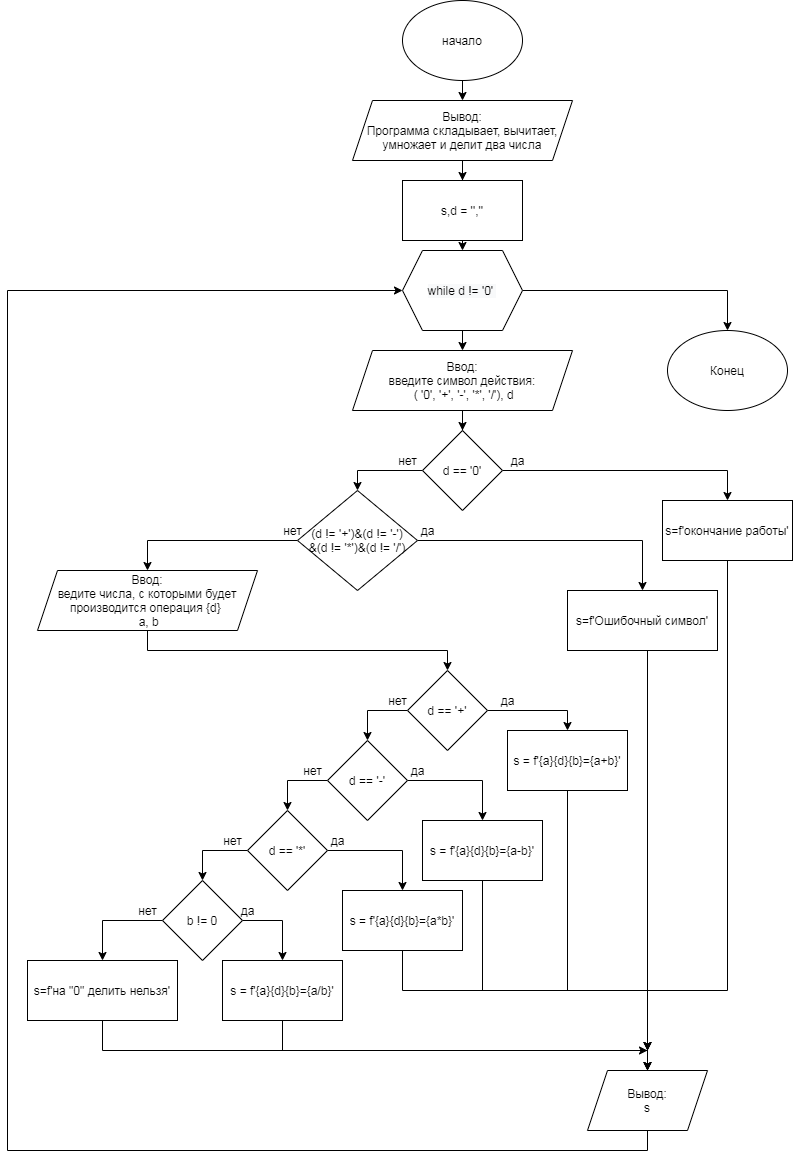

The diagram above was exported from draw.io. Its source (the exported page's mxGraphModel, read from the mxfile embedded in the PNG):
<mxGraphModel dx="1422" dy="772" grid="1" gridSize="10" guides="1" tooltips="1" connect="1" arrows="1" fold="1" page="1" pageScale="1" pageWidth="827" pageHeight="1169" math="0" shadow="0">
  <root>
    <mxCell id="0" />
    <mxCell id="1" parent="0" />
    <mxCell id="0XfQQDORmZA-VNJ-TmfD-45" style="edgeStyle=orthogonalEdgeStyle;rounded=0;orthogonalLoop=1;jettySize=auto;html=1;exitX=0.5;exitY=1;exitDx=0;exitDy=0;entryX=0.5;entryY=0;entryDx=0;entryDy=0;" parent="1" source="0XfQQDORmZA-VNJ-TmfD-1" target="0XfQQDORmZA-VNJ-TmfD-2" edge="1">
      <mxGeometry relative="1" as="geometry" />
    </mxCell>
    <mxCell id="0XfQQDORmZA-VNJ-TmfD-1" value="начало" style="ellipse;whiteSpace=wrap;html=1;" parent="1" vertex="1">
      <mxGeometry x="415" y="10" width="120" height="80" as="geometry" />
    </mxCell>
    <mxCell id="0XfQQDORmZA-VNJ-TmfD-16" style="edgeStyle=orthogonalEdgeStyle;rounded=0;orthogonalLoop=1;jettySize=auto;html=1;exitX=0.5;exitY=1;exitDx=0;exitDy=0;" parent="1" source="0XfQQDORmZA-VNJ-TmfD-2" target="0XfQQDORmZA-VNJ-TmfD-15" edge="1">
      <mxGeometry relative="1" as="geometry" />
    </mxCell>
    <mxCell id="0XfQQDORmZA-VNJ-TmfD-2" value="Вывод:&lt;br&gt;Программа складывает, вычитает, умножает и делит два числа" style="shape=parallelogram;perimeter=parallelogramPerimeter;whiteSpace=wrap;html=1;fixedSize=1;" parent="1" vertex="1">
      <mxGeometry x="365" y="110" width="220" height="60" as="geometry" />
    </mxCell>
    <mxCell id="YYiQ4kjlfJLpwD6c0yKE-16" value="" style="edgeStyle=orthogonalEdgeStyle;rounded=0;orthogonalLoop=1;jettySize=auto;html=1;" edge="1" parent="1" source="0XfQQDORmZA-VNJ-TmfD-3" target="YYiQ4kjlfJLpwD6c0yKE-10">
      <mxGeometry relative="1" as="geometry" />
    </mxCell>
    <mxCell id="0XfQQDORmZA-VNJ-TmfD-3" value="Ввод:&lt;br&gt;введите символ действия:&lt;br&gt;&amp;nbsp;(&amp;nbsp;'0', '+', '-', '*', '/'), d" style="shape=parallelogram;perimeter=parallelogramPerimeter;whiteSpace=wrap;html=1;fixedSize=1;" parent="1" vertex="1">
      <mxGeometry x="365" y="360" width="220" height="60" as="geometry" />
    </mxCell>
    <mxCell id="0XfQQDORmZA-VNJ-TmfD-8" style="edgeStyle=orthogonalEdgeStyle;rounded=0;orthogonalLoop=1;jettySize=auto;html=1;exitX=0.5;exitY=1;exitDx=0;exitDy=0;entryX=0.5;entryY=0;entryDx=0;entryDy=0;" parent="1" source="0XfQQDORmZA-VNJ-TmfD-6" target="0XfQQDORmZA-VNJ-TmfD-3" edge="1">
      <mxGeometry relative="1" as="geometry">
        <mxPoint x="475" y="390" as="targetPoint" />
      </mxGeometry>
    </mxCell>
    <mxCell id="0XfQQDORmZA-VNJ-TmfD-19" style="edgeStyle=orthogonalEdgeStyle;rounded=0;orthogonalLoop=1;jettySize=auto;html=1;exitX=0.5;exitY=1;exitDx=0;exitDy=0;entryX=0.5;entryY=0;entryDx=0;entryDy=0;" parent="1" source="0XfQQDORmZA-VNJ-TmfD-7" target="0XfQQDORmZA-VNJ-TmfD-11" edge="1">
      <mxGeometry relative="1" as="geometry" />
    </mxCell>
    <mxCell id="0XfQQDORmZA-VNJ-TmfD-7" value="Ввод:&lt;br&gt;ведите числа, с которыми будет производится операция {d}&amp;nbsp;&lt;br&gt;&amp;nbsp;a, b" style="shape=parallelogram;perimeter=parallelogramPerimeter;whiteSpace=wrap;html=1;fixedSize=1;" parent="1" vertex="1">
      <mxGeometry x="50" y="580" width="220" height="60" as="geometry" />
    </mxCell>
    <mxCell id="0XfQQDORmZA-VNJ-TmfD-20" style="edgeStyle=orthogonalEdgeStyle;rounded=0;orthogonalLoop=1;jettySize=auto;html=1;exitX=1;exitY=0.5;exitDx=0;exitDy=0;entryX=0.5;entryY=0;entryDx=0;entryDy=0;" parent="1" source="0XfQQDORmZA-VNJ-TmfD-11" edge="1" target="0XfQQDORmZA-VNJ-TmfD-21">
      <mxGeometry relative="1" as="geometry">
        <mxPoint x="570" y="770" as="targetPoint" />
      </mxGeometry>
    </mxCell>
    <mxCell id="0XfQQDORmZA-VNJ-TmfD-23" style="edgeStyle=orthogonalEdgeStyle;rounded=0;orthogonalLoop=1;jettySize=auto;html=1;exitX=0;exitY=0.5;exitDx=0;exitDy=0;entryX=0.5;entryY=0;entryDx=0;entryDy=0;" parent="1" source="0XfQQDORmZA-VNJ-TmfD-11" target="0XfQQDORmZA-VNJ-TmfD-24" edge="1">
      <mxGeometry relative="1" as="geometry">
        <mxPoint x="330" y="770" as="targetPoint" />
      </mxGeometry>
    </mxCell>
    <mxCell id="0XfQQDORmZA-VNJ-TmfD-11" value="d == '+'" style="rhombus;whiteSpace=wrap;html=1;" parent="1" vertex="1">
      <mxGeometry x="420" y="680" width="80" height="80" as="geometry" />
    </mxCell>
    <mxCell id="0XfQQDORmZA-VNJ-TmfD-47" style="edgeStyle=orthogonalEdgeStyle;rounded=0;orthogonalLoop=1;jettySize=auto;html=1;exitX=1;exitY=0.5;exitDx=0;exitDy=0;entryX=0.5;entryY=0;entryDx=0;entryDy=0;" parent="1" source="0XfQQDORmZA-VNJ-TmfD-6" target="0XfQQDORmZA-VNJ-TmfD-46" edge="1">
      <mxGeometry relative="1" as="geometry" />
    </mxCell>
    <mxCell id="0XfQQDORmZA-VNJ-TmfD-6" value="&lt;span style=&quot;color: rgb(0 , 0 , 0) ; font-family: &amp;#34;helvetica&amp;#34; ; font-size: 12px ; font-style: normal ; font-weight: 400 ; letter-spacing: normal ; text-align: center ; text-indent: 0px ; text-transform: none ; word-spacing: 0px ; background-color: rgb(248 , 249 , 250) ; display: inline ; float: none&quot;&gt;while&amp;nbsp;&lt;/span&gt;&lt;span style=&quot;color: rgb(0 , 0 , 0) ; font-family: &amp;#34;helvetica&amp;#34; ; font-size: 12px ; font-style: normal ; font-weight: 400 ; letter-spacing: normal ; text-align: center ; text-indent: 0px ; text-transform: none ; word-spacing: 0px ; background-color: rgb(248 , 249 , 250) ; display: inline ; float: none&quot;&gt;d != '0'&amp;nbsp;&lt;/span&gt;" style="shape=hexagon;perimeter=hexagonPerimeter2;whiteSpace=wrap;html=1;fixedSize=1;" parent="1" vertex="1">
      <mxGeometry x="415" y="260" width="120" height="80" as="geometry" />
    </mxCell>
    <mxCell id="0XfQQDORmZA-VNJ-TmfD-17" style="edgeStyle=orthogonalEdgeStyle;rounded=0;orthogonalLoop=1;jettySize=auto;html=1;exitX=0.5;exitY=1;exitDx=0;exitDy=0;entryX=0.5;entryY=0;entryDx=0;entryDy=0;" parent="1" source="0XfQQDORmZA-VNJ-TmfD-15" target="0XfQQDORmZA-VNJ-TmfD-6" edge="1">
      <mxGeometry relative="1" as="geometry" />
    </mxCell>
    <mxCell id="0XfQQDORmZA-VNJ-TmfD-15" value="s,d = '',''" style="whiteSpace=wrap;html=1;" parent="1" vertex="1">
      <mxGeometry x="415" y="190" width="120" height="60" as="geometry" />
    </mxCell>
    <mxCell id="YYiQ4kjlfJLpwD6c0yKE-35" style="edgeStyle=orthogonalEdgeStyle;rounded=0;orthogonalLoop=1;jettySize=auto;html=1;exitX=0.5;exitY=1;exitDx=0;exitDy=0;" edge="1" parent="1" source="0XfQQDORmZA-VNJ-TmfD-21">
      <mxGeometry relative="1" as="geometry">
        <mxPoint x="660" y="1060" as="targetPoint" />
        <Array as="points">
          <mxPoint x="580" y="1000" />
          <mxPoint x="660" y="1000" />
        </Array>
      </mxGeometry>
    </mxCell>
    <mxCell id="0XfQQDORmZA-VNJ-TmfD-21" value="s = f'{a}{d}{b}={a+b}'" style="whiteSpace=wrap;html=1;" parent="1" vertex="1">
      <mxGeometry x="520" y="740" width="120" height="60" as="geometry" />
    </mxCell>
    <mxCell id="0XfQQDORmZA-VNJ-TmfD-27" style="edgeStyle=orthogonalEdgeStyle;rounded=0;orthogonalLoop=1;jettySize=auto;html=1;exitX=1;exitY=0.5;exitDx=0;exitDy=0;entryX=0.5;entryY=0;entryDx=0;entryDy=0;" parent="1" source="0XfQQDORmZA-VNJ-TmfD-24" target="0XfQQDORmZA-VNJ-TmfD-26" edge="1">
      <mxGeometry relative="1" as="geometry" />
    </mxCell>
    <mxCell id="0XfQQDORmZA-VNJ-TmfD-30" style="edgeStyle=orthogonalEdgeStyle;rounded=0;orthogonalLoop=1;jettySize=auto;html=1;exitX=0;exitY=0.5;exitDx=0;exitDy=0;entryX=0.5;entryY=0;entryDx=0;entryDy=0;" parent="1" source="0XfQQDORmZA-VNJ-TmfD-24" target="0XfQQDORmZA-VNJ-TmfD-28" edge="1">
      <mxGeometry relative="1" as="geometry" />
    </mxCell>
    <mxCell id="0XfQQDORmZA-VNJ-TmfD-24" value="d == '-'" style="rhombus;whiteSpace=wrap;html=1;" parent="1" vertex="1">
      <mxGeometry x="340" y="750" width="80" height="80" as="geometry" />
    </mxCell>
    <mxCell id="YYiQ4kjlfJLpwD6c0yKE-36" style="edgeStyle=orthogonalEdgeStyle;rounded=0;orthogonalLoop=1;jettySize=auto;html=1;" edge="1" parent="1" source="0XfQQDORmZA-VNJ-TmfD-26">
      <mxGeometry relative="1" as="geometry">
        <mxPoint x="660" y="1060" as="targetPoint" />
        <Array as="points">
          <mxPoint x="495" y="1000" />
          <mxPoint x="660" y="1000" />
        </Array>
      </mxGeometry>
    </mxCell>
    <mxCell id="0XfQQDORmZA-VNJ-TmfD-26" value="s = f'{a}{d}{b}={a-b}'" style="whiteSpace=wrap;html=1;" parent="1" vertex="1">
      <mxGeometry x="435" y="830" width="120" height="60" as="geometry" />
    </mxCell>
    <mxCell id="0XfQQDORmZA-VNJ-TmfD-32" style="edgeStyle=orthogonalEdgeStyle;rounded=0;orthogonalLoop=1;jettySize=auto;html=1;exitX=1;exitY=0.5;exitDx=0;exitDy=0;entryX=0.5;entryY=0;entryDx=0;entryDy=0;" parent="1" source="0XfQQDORmZA-VNJ-TmfD-28" target="0XfQQDORmZA-VNJ-TmfD-29" edge="1">
      <mxGeometry relative="1" as="geometry" />
    </mxCell>
    <mxCell id="YYiQ4kjlfJLpwD6c0yKE-31" style="edgeStyle=orthogonalEdgeStyle;rounded=0;orthogonalLoop=1;jettySize=auto;html=1;entryX=0.5;entryY=0;entryDx=0;entryDy=0;" edge="1" parent="1" source="0XfQQDORmZA-VNJ-TmfD-28" target="0XfQQDORmZA-VNJ-TmfD-33">
      <mxGeometry relative="1" as="geometry" />
    </mxCell>
    <mxCell id="0XfQQDORmZA-VNJ-TmfD-28" value="d == '*'" style="rhombus;whiteSpace=wrap;html=1;" parent="1" vertex="1">
      <mxGeometry x="260" y="820" width="80" height="80" as="geometry" />
    </mxCell>
    <mxCell id="YYiQ4kjlfJLpwD6c0yKE-37" style="edgeStyle=orthogonalEdgeStyle;rounded=0;orthogonalLoop=1;jettySize=auto;html=1;" edge="1" parent="1" source="0XfQQDORmZA-VNJ-TmfD-29">
      <mxGeometry relative="1" as="geometry">
        <mxPoint x="660" y="1060" as="targetPoint" />
        <Array as="points">
          <mxPoint x="415" y="1000" />
          <mxPoint x="660" y="1000" />
        </Array>
      </mxGeometry>
    </mxCell>
    <mxCell id="0XfQQDORmZA-VNJ-TmfD-29" value="s = f'{a}{d}{b}={a*b}'" style="whiteSpace=wrap;html=1;" parent="1" vertex="1">
      <mxGeometry x="355" y="900" width="120" height="60" as="geometry" />
    </mxCell>
    <mxCell id="0XfQQDORmZA-VNJ-TmfD-36" style="edgeStyle=orthogonalEdgeStyle;rounded=0;orthogonalLoop=1;jettySize=auto;html=1;exitX=1;exitY=0.5;exitDx=0;exitDy=0;entryX=0.5;entryY=0;entryDx=0;entryDy=0;" parent="1" source="0XfQQDORmZA-VNJ-TmfD-33" target="0XfQQDORmZA-VNJ-TmfD-35" edge="1">
      <mxGeometry relative="1" as="geometry" />
    </mxCell>
    <mxCell id="YYiQ4kjlfJLpwD6c0yKE-32" style="edgeStyle=orthogonalEdgeStyle;rounded=0;orthogonalLoop=1;jettySize=auto;html=1;entryX=0.5;entryY=0;entryDx=0;entryDy=0;" edge="1" parent="1" source="0XfQQDORmZA-VNJ-TmfD-33" target="0XfQQDORmZA-VNJ-TmfD-37">
      <mxGeometry relative="1" as="geometry">
        <Array as="points">
          <mxPoint x="115" y="930" />
        </Array>
      </mxGeometry>
    </mxCell>
    <mxCell id="0XfQQDORmZA-VNJ-TmfD-33" value="b != 0" style="rhombus;whiteSpace=wrap;html=1;" parent="1" vertex="1">
      <mxGeometry x="175" y="890" width="80" height="80" as="geometry" />
    </mxCell>
    <mxCell id="YYiQ4kjlfJLpwD6c0yKE-38" style="edgeStyle=orthogonalEdgeStyle;rounded=0;orthogonalLoop=1;jettySize=auto;html=1;" edge="1" parent="1" source="0XfQQDORmZA-VNJ-TmfD-35">
      <mxGeometry relative="1" as="geometry">
        <mxPoint x="660" y="1060" as="targetPoint" />
        <Array as="points">
          <mxPoint x="295" y="1060" />
        </Array>
      </mxGeometry>
    </mxCell>
    <mxCell id="0XfQQDORmZA-VNJ-TmfD-35" value="s = f'{a}{d}{b}={a/b}'" style="whiteSpace=wrap;html=1;" parent="1" vertex="1">
      <mxGeometry x="235" y="970" width="120" height="60" as="geometry" />
    </mxCell>
    <mxCell id="YYiQ4kjlfJLpwD6c0yKE-39" style="edgeStyle=orthogonalEdgeStyle;rounded=0;orthogonalLoop=1;jettySize=auto;html=1;entryX=0.5;entryY=0;entryDx=0;entryDy=0;" edge="1" parent="1" source="0XfQQDORmZA-VNJ-TmfD-37" target="0XfQQDORmZA-VNJ-TmfD-39">
      <mxGeometry relative="1" as="geometry">
        <Array as="points">
          <mxPoint x="115" y="1060" />
          <mxPoint x="660" y="1060" />
        </Array>
      </mxGeometry>
    </mxCell>
    <mxCell id="0XfQQDORmZA-VNJ-TmfD-37" value="s=f'на &quot;0&quot; делить нельзя'" style="shape=parallelogram;perimeter=parallelogramPerimeter;whiteSpace=wrap;html=1;fixedSize=1;size=0;" parent="1" vertex="1">
      <mxGeometry x="40" y="970" width="150" height="60" as="geometry" />
    </mxCell>
    <mxCell id="YYiQ4kjlfJLpwD6c0yKE-28" style="edgeStyle=orthogonalEdgeStyle;rounded=0;orthogonalLoop=1;jettySize=auto;html=1;entryX=0;entryY=0.5;entryDx=0;entryDy=0;" edge="1" parent="1" source="0XfQQDORmZA-VNJ-TmfD-39" target="0XfQQDORmZA-VNJ-TmfD-6">
      <mxGeometry relative="1" as="geometry">
        <Array as="points">
          <mxPoint x="660" y="1160" />
          <mxPoint x="20" y="1160" />
          <mxPoint x="20" y="300" />
        </Array>
      </mxGeometry>
    </mxCell>
    <mxCell id="0XfQQDORmZA-VNJ-TmfD-39" value="Вывод:&lt;br&gt;s" style="shape=parallelogram;perimeter=parallelogramPerimeter;whiteSpace=wrap;html=1;fixedSize=1;" parent="1" vertex="1">
      <mxGeometry x="600" y="1080" width="120" height="60" as="geometry" />
    </mxCell>
    <mxCell id="0XfQQDORmZA-VNJ-TmfD-46" value="Конец" style="ellipse;whiteSpace=wrap;html=1;" parent="1" vertex="1">
      <mxGeometry x="680" y="340" width="120" height="80" as="geometry" />
    </mxCell>
    <mxCell id="0XfQQDORmZA-VNJ-TmfD-48" value="да" style="text;html=1;align=center;verticalAlign=middle;resizable=0;points=[];autosize=1;" parent="1" vertex="1">
      <mxGeometry x="505" y="700" width="30" height="20" as="geometry" />
    </mxCell>
    <mxCell id="0XfQQDORmZA-VNJ-TmfD-49" value="да" style="text;html=1;align=center;verticalAlign=middle;resizable=0;points=[];autosize=1;" parent="1" vertex="1">
      <mxGeometry x="415" y="770" width="30" height="20" as="geometry" />
    </mxCell>
    <mxCell id="0XfQQDORmZA-VNJ-TmfD-50" value="да" style="text;html=1;align=center;verticalAlign=middle;resizable=0;points=[];autosize=1;" parent="1" vertex="1">
      <mxGeometry x="335" y="840" width="30" height="20" as="geometry" />
    </mxCell>
    <mxCell id="0XfQQDORmZA-VNJ-TmfD-51" value="да" style="text;html=1;align=center;verticalAlign=middle;resizable=0;points=[];autosize=1;" parent="1" vertex="1">
      <mxGeometry x="425" y="530" width="30" height="20" as="geometry" />
    </mxCell>
    <mxCell id="0XfQQDORmZA-VNJ-TmfD-52" value="нет" style="text;html=1;align=center;verticalAlign=middle;resizable=0;points=[];autosize=1;" parent="1" vertex="1">
      <mxGeometry x="395" y="700" width="30" height="20" as="geometry" />
    </mxCell>
    <mxCell id="0XfQQDORmZA-VNJ-TmfD-53" value="нет" style="text;html=1;align=center;verticalAlign=middle;resizable=0;points=[];autosize=1;" parent="1" vertex="1">
      <mxGeometry x="310" y="770" width="30" height="20" as="geometry" />
    </mxCell>
    <mxCell id="0XfQQDORmZA-VNJ-TmfD-54" value="нет" style="text;html=1;align=center;verticalAlign=middle;resizable=0;points=[];autosize=1;" parent="1" vertex="1">
      <mxGeometry x="230" y="840" width="30" height="20" as="geometry" />
    </mxCell>
    <mxCell id="0XfQQDORmZA-VNJ-TmfD-55" value="нет" style="text;html=1;align=center;verticalAlign=middle;resizable=0;points=[];autosize=1;" parent="1" vertex="1">
      <mxGeometry x="290" y="530" width="30" height="20" as="geometry" />
    </mxCell>
    <mxCell id="YYiQ4kjlfJLpwD6c0yKE-34" style="edgeStyle=orthogonalEdgeStyle;rounded=0;orthogonalLoop=1;jettySize=auto;html=1;exitX=0.5;exitY=1;exitDx=0;exitDy=0;" edge="1" parent="1" source="YYiQ4kjlfJLpwD6c0yKE-7" target="0XfQQDORmZA-VNJ-TmfD-39">
      <mxGeometry relative="1" as="geometry">
        <Array as="points">
          <mxPoint x="660" y="660" />
        </Array>
      </mxGeometry>
    </mxCell>
    <mxCell id="YYiQ4kjlfJLpwD6c0yKE-7" value="s=f'Ошибочный символ'" style="shape=parallelogram;perimeter=parallelogramPerimeter;whiteSpace=wrap;html=1;fixedSize=1;size=0;" vertex="1" parent="1">
      <mxGeometry x="580" y="600" width="150" height="60" as="geometry" />
    </mxCell>
    <mxCell id="YYiQ4kjlfJLpwD6c0yKE-18" style="edgeStyle=orthogonalEdgeStyle;rounded=0;orthogonalLoop=1;jettySize=auto;html=1;entryX=0.5;entryY=0;entryDx=0;entryDy=0;" edge="1" parent="1" source="YYiQ4kjlfJLpwD6c0yKE-10" target="YYiQ4kjlfJLpwD6c0yKE-13">
      <mxGeometry relative="1" as="geometry" />
    </mxCell>
    <mxCell id="YYiQ4kjlfJLpwD6c0yKE-21" style="edgeStyle=orthogonalEdgeStyle;rounded=0;orthogonalLoop=1;jettySize=auto;html=1;entryX=0.5;entryY=0;entryDx=0;entryDy=0;" edge="1" parent="1" source="YYiQ4kjlfJLpwD6c0yKE-10" target="YYiQ4kjlfJLpwD6c0yKE-20">
      <mxGeometry relative="1" as="geometry" />
    </mxCell>
    <mxCell id="YYiQ4kjlfJLpwD6c0yKE-10" value="d == '0'" style="rhombus;whiteSpace=wrap;html=1;" vertex="1" parent="1">
      <mxGeometry x="435" y="440" width="80" height="80" as="geometry" />
    </mxCell>
    <mxCell id="YYiQ4kjlfJLpwD6c0yKE-33" style="edgeStyle=orthogonalEdgeStyle;rounded=0;orthogonalLoop=1;jettySize=auto;html=1;" edge="1" parent="1" source="YYiQ4kjlfJLpwD6c0yKE-13" target="0XfQQDORmZA-VNJ-TmfD-39">
      <mxGeometry relative="1" as="geometry">
        <Array as="points">
          <mxPoint x="740" y="1000" />
          <mxPoint x="660" y="1000" />
        </Array>
      </mxGeometry>
    </mxCell>
    <mxCell id="YYiQ4kjlfJLpwD6c0yKE-13" value="s=f'окончание работы'" style="shape=parallelogram;perimeter=parallelogramPerimeter;whiteSpace=wrap;html=1;fixedSize=1;size=0;" vertex="1" parent="1">
      <mxGeometry x="675" y="510" width="130" height="60" as="geometry" />
    </mxCell>
    <mxCell id="YYiQ4kjlfJLpwD6c0yKE-23" style="edgeStyle=orthogonalEdgeStyle;rounded=0;orthogonalLoop=1;jettySize=auto;html=1;entryX=0.5;entryY=0;entryDx=0;entryDy=0;" edge="1" parent="1" source="YYiQ4kjlfJLpwD6c0yKE-20" target="YYiQ4kjlfJLpwD6c0yKE-7">
      <mxGeometry relative="1" as="geometry" />
    </mxCell>
    <mxCell id="YYiQ4kjlfJLpwD6c0yKE-24" style="edgeStyle=orthogonalEdgeStyle;rounded=0;orthogonalLoop=1;jettySize=auto;html=1;entryX=0.5;entryY=0;entryDx=0;entryDy=0;exitX=0;exitY=0.5;exitDx=0;exitDy=0;" edge="1" parent="1" source="YYiQ4kjlfJLpwD6c0yKE-20" target="0XfQQDORmZA-VNJ-TmfD-7">
      <mxGeometry relative="1" as="geometry" />
    </mxCell>
    <mxCell id="YYiQ4kjlfJLpwD6c0yKE-20" value="&lt;div&gt;(d != '+')&amp;amp;(d != '-')&lt;/div&gt;&lt;div&gt;&amp;amp;(d != '*')&amp;amp;(d != '/')&lt;/div&gt;" style="rhombus;whiteSpace=wrap;html=1;" vertex="1" parent="1">
      <mxGeometry x="310" y="500" width="120" height="100" as="geometry" />
    </mxCell>
    <mxCell id="YYiQ4kjlfJLpwD6c0yKE-40" value="да" style="text;html=1;align=center;verticalAlign=middle;resizable=0;points=[];autosize=1;" vertex="1" parent="1">
      <mxGeometry x="245" y="910" width="30" height="20" as="geometry" />
    </mxCell>
    <mxCell id="YYiQ4kjlfJLpwD6c0yKE-41" value="нет" style="text;html=1;align=center;verticalAlign=middle;resizable=0;points=[];autosize=1;" vertex="1" parent="1">
      <mxGeometry x="145" y="910" width="30" height="20" as="geometry" />
    </mxCell>
    <mxCell id="YYiQ4kjlfJLpwD6c0yKE-42" value="нет" style="text;html=1;align=center;verticalAlign=middle;resizable=0;points=[];autosize=1;" vertex="1" parent="1">
      <mxGeometry x="405" y="460" width="30" height="20" as="geometry" />
    </mxCell>
    <mxCell id="YYiQ4kjlfJLpwD6c0yKE-43" value="да" style="text;html=1;align=center;verticalAlign=middle;resizable=0;points=[];autosize=1;" vertex="1" parent="1">
      <mxGeometry x="515" y="460" width="30" height="20" as="geometry" />
    </mxCell>
  </root>
</mxGraphModel>